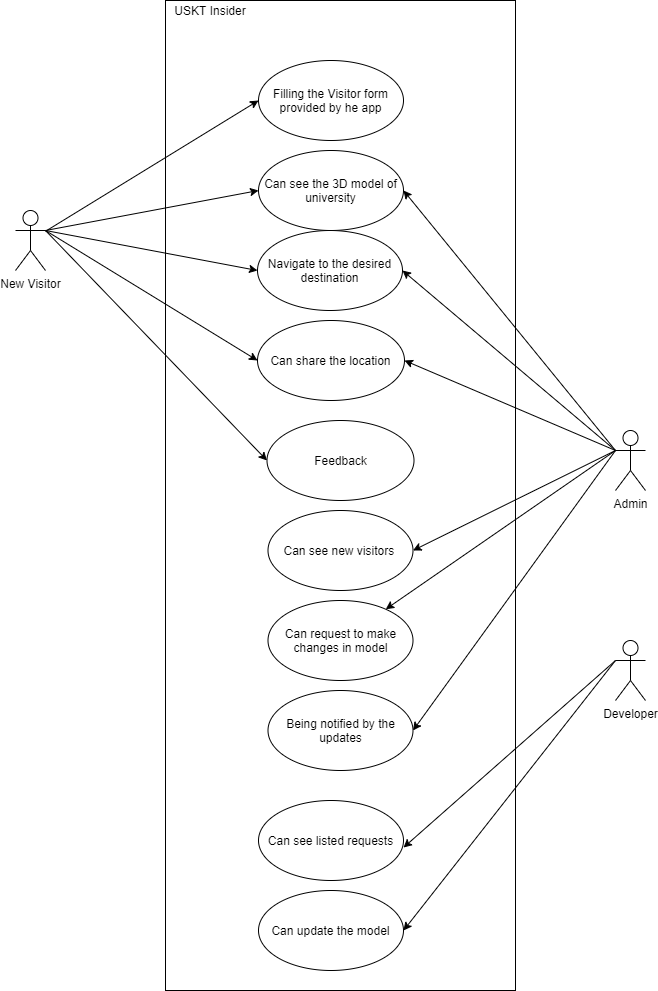

The diagram above was exported from draw.io. Its source (the exported page's mxGraphModel, read from the mxfile embedded in the PNG):
<mxGraphModel dx="852" dy="486" grid="1" gridSize="10" guides="1" tooltips="1" connect="1" arrows="1" fold="1" page="1" pageScale="1" pageWidth="850" pageHeight="1100" math="0" shadow="0">
  <root>
    <mxCell id="0" />
    <mxCell id="1" parent="0" />
    <mxCell id="nhCoEyjxAJDf7HkvlTnM-12" value="" style="rounded=0;whiteSpace=wrap;html=1;align=left;" parent="1" vertex="1">
      <mxGeometry x="260" y="20" width="350" height="990" as="geometry" />
    </mxCell>
    <mxCell id="nhCoEyjxAJDf7HkvlTnM-1" value="Filling the Visitor form provided by he app" style="ellipse;whiteSpace=wrap;html=1;" parent="1" vertex="1">
      <mxGeometry x="353" y="80" width="145" height="80" as="geometry" />
    </mxCell>
    <mxCell id="nhCoEyjxAJDf7HkvlTnM-2" value="Can see the 3D model of university" style="ellipse;whiteSpace=wrap;html=1;" parent="1" vertex="1">
      <mxGeometry x="353" y="170" width="145" height="80" as="geometry" />
    </mxCell>
    <mxCell id="nhCoEyjxAJDf7HkvlTnM-3" value="Navigate to the desired destination&lt;span style=&quot;color: rgba(0 , 0 , 0 , 0) ; font-family: monospace ; font-size: 0px&quot;&gt;%3CmxGraphModel%3E%3Croot%3E%3CmxCell%20id%3D%220%22%2F%3E%3CmxCell%20id%3D%221%22%20parent%3D%220%22%2F%3E%3CmxCell%20id%3D%222%22%20value%3D%22Can%20see%20the%203D%20model%20of%20university%22%20style%3D%22ellipse%3BwhiteSpace%3Dwrap%3Bhtml%3D1%3B%22%20vertex%3D%221%22%20parent%3D%221%22%3E%3CmxGeometry%20x%3D%22353%22%20y%3D%22200%22%20width%3D%22145%22%20height%3D%2280%22%20as%3D%22geometry%22%2F%3E%3C%2FmxCell%3E%3C%2Froot%3E%3C%2FmxGraphModel%3E&lt;/span&gt;" style="ellipse;whiteSpace=wrap;html=1;" parent="1" vertex="1">
      <mxGeometry x="352" y="250" width="145" height="80" as="geometry" />
    </mxCell>
    <mxCell id="nhCoEyjxAJDf7HkvlTnM-5" value="Can see new visitors&amp;nbsp;" style="ellipse;whiteSpace=wrap;html=1;" parent="1" vertex="1">
      <mxGeometry x="362.5" y="530" width="145" height="80" as="geometry" />
    </mxCell>
    <mxCell id="nhCoEyjxAJDf7HkvlTnM-6" value="Can request to make changes in model" style="ellipse;whiteSpace=wrap;html=1;" parent="1" vertex="1">
      <mxGeometry x="362.5" y="620" width="145" height="80" as="geometry" />
    </mxCell>
    <mxCell id="nhCoEyjxAJDf7HkvlTnM-7" value="Can see listed requests" style="ellipse;whiteSpace=wrap;html=1;" parent="1" vertex="1">
      <mxGeometry x="353" y="820" width="145" height="80" as="geometry" />
    </mxCell>
    <mxCell id="nhCoEyjxAJDf7HkvlTnM-8" value="Can update the model" style="ellipse;whiteSpace=wrap;html=1;" parent="1" vertex="1">
      <mxGeometry x="353" y="910" width="145" height="80" as="geometry" />
    </mxCell>
    <mxCell id="nhCoEyjxAJDf7HkvlTnM-13" value="Developer" style="shape=umlActor;verticalLabelPosition=bottom;verticalAlign=top;html=1;outlineConnect=0;" parent="1" vertex="1">
      <mxGeometry x="710" y="660" width="30" height="60" as="geometry" />
    </mxCell>
    <mxCell id="nhCoEyjxAJDf7HkvlTnM-14" value="New Visitor" style="shape=umlActor;verticalLabelPosition=bottom;verticalAlign=top;html=1;outlineConnect=0;" parent="1" vertex="1">
      <mxGeometry x="110" y="230" width="30" height="60" as="geometry" />
    </mxCell>
    <mxCell id="nhCoEyjxAJDf7HkvlTnM-15" value="Admin" style="shape=umlActor;verticalLabelPosition=bottom;verticalAlign=top;html=1;outlineConnect=0;" parent="1" vertex="1">
      <mxGeometry x="710" y="450" width="30" height="60" as="geometry" />
    </mxCell>
    <mxCell id="nhCoEyjxAJDf7HkvlTnM-18" value="" style="endArrow=classic;html=1;entryX=0;entryY=0.5;entryDx=0;entryDy=0;" parent="1" source="nhCoEyjxAJDf7HkvlTnM-14" target="nhCoEyjxAJDf7HkvlTnM-1" edge="1">
      <mxGeometry width="50" height="50" relative="1" as="geometry">
        <mxPoint x="140" y="190" as="sourcePoint" />
        <mxPoint x="190" y="140" as="targetPoint" />
      </mxGeometry>
    </mxCell>
    <mxCell id="nhCoEyjxAJDf7HkvlTnM-21" value="" style="endArrow=classic;html=1;entryX=0;entryY=0.5;entryDx=0;entryDy=0;" parent="1" target="nhCoEyjxAJDf7HkvlTnM-2" edge="1">
      <mxGeometry width="50" height="50" relative="1" as="geometry">
        <mxPoint x="140" y="250" as="sourcePoint" />
        <mxPoint x="220" y="260" as="targetPoint" />
      </mxGeometry>
    </mxCell>
    <mxCell id="nhCoEyjxAJDf7HkvlTnM-22" value="" style="endArrow=classic;html=1;entryX=0;entryY=0.5;entryDx=0;entryDy=0;exitX=1;exitY=0.3333333333333333;exitDx=0;exitDy=0;exitPerimeter=0;" parent="1" source="nhCoEyjxAJDf7HkvlTnM-14" target="nhCoEyjxAJDf7HkvlTnM-3" edge="1">
      <mxGeometry width="50" height="50" relative="1" as="geometry">
        <mxPoint x="180" y="370" as="sourcePoint" />
        <mxPoint x="230" y="320" as="targetPoint" />
      </mxGeometry>
    </mxCell>
    <mxCell id="nhCoEyjxAJDf7HkvlTnM-23" value="" style="endArrow=classic;html=1;entryX=1;entryY=0.5;entryDx=0;entryDy=0;exitX=0;exitY=0.3333333333333333;exitDx=0;exitDy=0;exitPerimeter=0;" parent="1" source="nhCoEyjxAJDf7HkvlTnM-15" target="nhCoEyjxAJDf7HkvlTnM-5" edge="1">
      <mxGeometry width="50" height="50" relative="1" as="geometry">
        <mxPoint x="660" y="340" as="sourcePoint" />
        <mxPoint x="710" y="290" as="targetPoint" />
      </mxGeometry>
    </mxCell>
    <mxCell id="nhCoEyjxAJDf7HkvlTnM-24" value="" style="endArrow=classic;html=1;exitX=0;exitY=0.3333333333333333;exitDx=0;exitDy=0;exitPerimeter=0;" parent="1" source="nhCoEyjxAJDf7HkvlTnM-15" target="nhCoEyjxAJDf7HkvlTnM-6" edge="1">
      <mxGeometry width="50" height="50" relative="1" as="geometry">
        <mxPoint x="690" y="490" as="sourcePoint" />
        <mxPoint x="740" y="440" as="targetPoint" />
      </mxGeometry>
    </mxCell>
    <mxCell id="nhCoEyjxAJDf7HkvlTnM-25" value="" style="endArrow=classic;html=1;entryX=1;entryY=0.588;entryDx=0;entryDy=0;entryPerimeter=0;exitX=0;exitY=0.3333333333333333;exitDx=0;exitDy=0;exitPerimeter=0;" parent="1" source="nhCoEyjxAJDf7HkvlTnM-13" target="nhCoEyjxAJDf7HkvlTnM-7" edge="1">
      <mxGeometry width="50" height="50" relative="1" as="geometry">
        <mxPoint x="670" y="540" as="sourcePoint" />
        <mxPoint x="720" y="490" as="targetPoint" />
      </mxGeometry>
    </mxCell>
    <mxCell id="nhCoEyjxAJDf7HkvlTnM-26" value="" style="endArrow=classic;html=1;entryX=1;entryY=0.5;entryDx=0;entryDy=0;" parent="1" target="nhCoEyjxAJDf7HkvlTnM-8" edge="1">
      <mxGeometry width="50" height="50" relative="1" as="geometry">
        <mxPoint x="710" y="680" as="sourcePoint" />
        <mxPoint x="760" y="680" as="targetPoint" />
      </mxGeometry>
    </mxCell>
    <mxCell id="nhCoEyjxAJDf7HkvlTnM-27" value="Can share the location" style="ellipse;whiteSpace=wrap;html=1;" parent="1" vertex="1">
      <mxGeometry x="352" y="340" width="147" height="80" as="geometry" />
    </mxCell>
    <mxCell id="nhCoEyjxAJDf7HkvlTnM-28" value="" style="endArrow=classic;html=1;entryX=0;entryY=0.5;entryDx=0;entryDy=0;" parent="1" target="nhCoEyjxAJDf7HkvlTnM-27" edge="1">
      <mxGeometry width="50" height="50" relative="1" as="geometry">
        <mxPoint x="140" y="250" as="sourcePoint" />
        <mxPoint x="260" y="340" as="targetPoint" />
      </mxGeometry>
    </mxCell>
    <mxCell id="nhCoEyjxAJDf7HkvlTnM-29" value="" style="endArrow=classic;html=1;entryX=1;entryY=0.5;entryDx=0;entryDy=0;" parent="1" target="nhCoEyjxAJDf7HkvlTnM-2" edge="1">
      <mxGeometry width="50" height="50" relative="1" as="geometry">
        <mxPoint x="710" y="470" as="sourcePoint" />
        <mxPoint x="730" y="360" as="targetPoint" />
      </mxGeometry>
    </mxCell>
    <mxCell id="nhCoEyjxAJDf7HkvlTnM-30" value="" style="endArrow=classic;html=1;entryX=1;entryY=0.5;entryDx=0;entryDy=0;" parent="1" target="nhCoEyjxAJDf7HkvlTnM-3" edge="1">
      <mxGeometry width="50" height="50" relative="1" as="geometry">
        <mxPoint x="710" y="470" as="sourcePoint" />
        <mxPoint x="750" y="370" as="targetPoint" />
      </mxGeometry>
    </mxCell>
    <mxCell id="nhCoEyjxAJDf7HkvlTnM-31" value="" style="endArrow=classic;html=1;entryX=1;entryY=0.5;entryDx=0;entryDy=0;" parent="1" target="nhCoEyjxAJDf7HkvlTnM-27" edge="1">
      <mxGeometry width="50" height="50" relative="1" as="geometry">
        <mxPoint x="710" y="470" as="sourcePoint" />
        <mxPoint x="750" y="360" as="targetPoint" />
      </mxGeometry>
    </mxCell>
    <mxCell id="nhCoEyjxAJDf7HkvlTnM-32" value="Being notified by the updates" style="ellipse;whiteSpace=wrap;html=1;" parent="1" vertex="1">
      <mxGeometry x="362.5" y="710" width="145" height="80" as="geometry" />
    </mxCell>
    <mxCell id="nhCoEyjxAJDf7HkvlTnM-33" value="" style="endArrow=classic;html=1;exitX=0;exitY=0.3333333333333333;exitDx=0;exitDy=0;exitPerimeter=0;entryX=1;entryY=0.5;entryDx=0;entryDy=0;" parent="1" source="nhCoEyjxAJDf7HkvlTnM-15" target="nhCoEyjxAJDf7HkvlTnM-32" edge="1">
      <mxGeometry width="50" height="50" relative="1" as="geometry">
        <mxPoint x="670" y="600" as="sourcePoint" />
        <mxPoint x="720" y="550" as="targetPoint" />
      </mxGeometry>
    </mxCell>
    <mxCell id="_Tryz6NQKXk0gAw_4Get-1" value="Feedback" style="ellipse;whiteSpace=wrap;html=1;" parent="1" vertex="1">
      <mxGeometry x="361.5" y="440" width="147" height="80" as="geometry" />
    </mxCell>
    <mxCell id="_Tryz6NQKXk0gAw_4Get-2" value="" style="endArrow=classic;html=1;entryX=0;entryY=0.5;entryDx=0;entryDy=0;" parent="1" target="_Tryz6NQKXk0gAw_4Get-1" edge="1">
      <mxGeometry width="50" height="50" relative="1" as="geometry">
        <mxPoint x="140" y="250" as="sourcePoint" />
        <mxPoint x="362" y="390" as="targetPoint" />
      </mxGeometry>
    </mxCell>
    <mxCell id="xU5Xmvc4KCq_q0wd3bnf-1" value="USKT Insider" style="text;html=1;strokeColor=none;fillColor=none;align=center;verticalAlign=middle;whiteSpace=wrap;rounded=0;" vertex="1" parent="1">
      <mxGeometry x="260" y="20" width="90" height="20" as="geometry" />
    </mxCell>
  </root>
</mxGraphModel>